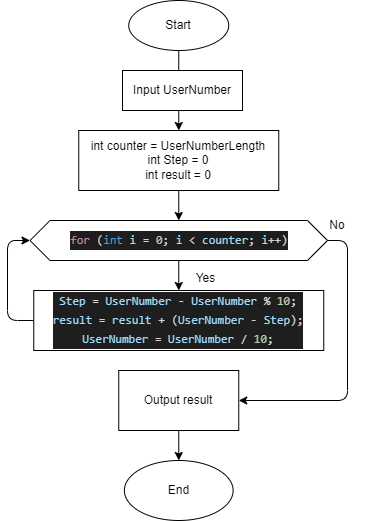

The diagram above was exported from draw.io. Its source (the exported page's mxGraphModel, read from the mxfile embedded in the PNG):
<mxGraphModel dx="310" dy="595" grid="1" gridSize="10" guides="1" tooltips="1" connect="1" arrows="1" fold="1" page="1" pageScale="1" pageWidth="850" pageHeight="1100" math="0" shadow="0">
  <root>
    <mxCell id="0" />
    <mxCell id="1" parent="0" />
    <mxCell id="9" value="" style="edgeStyle=none;html=1;fontSize=12;" parent="1" source="2" target="4" edge="1">
      <mxGeometry relative="1" as="geometry" />
    </mxCell>
    <mxCell id="2" value="Start" style="ellipse;whiteSpace=wrap;html=1;" parent="1" vertex="1">
      <mxGeometry x="221.25" y="10" width="100" height="50" as="geometry" />
    </mxCell>
    <mxCell id="3" value="Input UserNumber" style="rounded=0;whiteSpace=wrap;html=1;" parent="1" vertex="1">
      <mxGeometry x="215" y="80" width="120" height="40" as="geometry" />
    </mxCell>
    <mxCell id="12" style="edgeStyle=none;html=1;entryX=0.5;entryY=0;entryDx=0;entryDy=0;fontSize=12;" parent="1" source="4" target="5" edge="1">
      <mxGeometry relative="1" as="geometry" />
    </mxCell>
    <mxCell id="4" value="int counter = UserNumberLength&lt;br&gt;int Step = 0&lt;br&gt;int result = 0" style="rounded=0;whiteSpace=wrap;html=1;" parent="1" vertex="1">
      <mxGeometry x="171.25" y="140" width="200" height="60" as="geometry" />
    </mxCell>
    <mxCell id="13" style="edgeStyle=none;html=1;entryX=0.5;entryY=0;entryDx=0;entryDy=0;fontSize=12;" parent="1" source="5" target="6" edge="1">
      <mxGeometry relative="1" as="geometry" />
    </mxCell>
    <mxCell id="14" style="edgeStyle=none;html=1;entryX=1;entryY=0.5;entryDx=0;entryDy=0;fontSize=12;exitX=1;exitY=0.5;exitDx=0;exitDy=0;" parent="1" source="5" target="7" edge="1">
      <mxGeometry relative="1" as="geometry">
        <Array as="points">
          <mxPoint x="440" y="250" />
          <mxPoint x="440" y="410" />
        </Array>
      </mxGeometry>
    </mxCell>
    <mxCell id="5" value="&lt;div style=&quot;color: rgb(212, 212, 212); background-color: rgb(30, 30, 30); font-family: Consolas, &amp;quot;Courier New&amp;quot;, monospace; line-height: 19px;&quot;&gt;&lt;font style=&quot;font-size: 12px;&quot;&gt;&lt;span style=&quot;color: rgb(197, 134, 192);&quot;&gt;for&lt;/span&gt; (&lt;span style=&quot;color: rgb(86, 156, 214);&quot;&gt;int&lt;/span&gt; &lt;span style=&quot;color: rgb(156, 220, 254);&quot;&gt;i&lt;/span&gt; = &lt;span style=&quot;color: rgb(181, 206, 168);&quot;&gt;0&lt;/span&gt;; &lt;span style=&quot;color: rgb(156, 220, 254);&quot;&gt;i&lt;/span&gt; &amp;lt; &lt;span style=&quot;color: rgb(156, 220, 254);&quot;&gt;counter&lt;/span&gt;; &lt;span style=&quot;color: rgb(156, 220, 254);&quot;&gt;i&lt;/span&gt;++)&lt;/font&gt;&lt;/div&gt;" style="shape=hexagon;perimeter=hexagonPerimeter2;whiteSpace=wrap;html=1;fixedSize=1;" parent="1" vertex="1">
      <mxGeometry x="122.5" y="230" width="297.5" height="40" as="geometry" />
    </mxCell>
    <mxCell id="16" style="edgeStyle=none;html=1;entryX=0;entryY=0.5;entryDx=0;entryDy=0;fontSize=12;exitX=0;exitY=0.5;exitDx=0;exitDy=0;" parent="1" source="6" target="5" edge="1">
      <mxGeometry relative="1" as="geometry">
        <Array as="points">
          <mxPoint x="100" y="330" />
          <mxPoint x="100" y="250" />
        </Array>
      </mxGeometry>
    </mxCell>
    <mxCell id="6" value="&lt;div style=&quot;color: rgb(212, 212, 212); background-color: rgb(30, 30, 30); font-family: Consolas, &amp;quot;Courier New&amp;quot;, monospace; line-height: 19px;&quot;&gt;&lt;font style=&quot;font-size: 12px;&quot;&gt;&lt;span style=&quot;color: rgb(156, 220, 254);&quot;&gt;Step&lt;/span&gt; = &lt;span style=&quot;color: rgb(156, 220, 254);&quot;&gt;UserNumber&lt;/span&gt; - &lt;span style=&quot;color: rgb(156, 220, 254);&quot;&gt;UserNumber&lt;/span&gt; % &lt;span style=&quot;color: rgb(181, 206, 168);&quot;&gt;10&lt;/span&gt;;&lt;/font&gt;&lt;/div&gt;&lt;div style=&quot;color: rgb(212, 212, 212); background-color: rgb(30, 30, 30); font-family: Consolas, &amp;quot;Courier New&amp;quot;, monospace; line-height: 19px;&quot;&gt;&lt;font style=&quot;&quot;&gt;&lt;div style=&quot;font-size: 12px; line-height: 19px;&quot;&gt;&lt;span style=&quot;color: rgb(156, 220, 254);&quot;&gt;result&lt;/span&gt; = &lt;span style=&quot;color: rgb(156, 220, 254);&quot;&gt;result&lt;/span&gt; + (&lt;span style=&quot;color: rgb(156, 220, 254);&quot;&gt;UserNumber&lt;/span&gt; - &lt;span style=&quot;color: rgb(156, 220, 254);&quot;&gt;Step&lt;/span&gt;);&lt;/div&gt;&lt;div style=&quot;line-height: 19px;&quot;&gt;&lt;div style=&quot;line-height: 19px;&quot;&gt;&lt;font style=&quot;font-size: 12px;&quot;&gt;&lt;span style=&quot;color: rgb(156, 220, 254);&quot;&gt;UserNumber&lt;/span&gt; = &lt;span style=&quot;color: rgb(156, 220, 254);&quot;&gt;UserNumber&lt;/span&gt; / &lt;span style=&quot;color: rgb(181, 206, 168);&quot;&gt;10&lt;/span&gt;;&lt;/font&gt;&lt;/div&gt;&lt;/div&gt;&lt;/font&gt;&lt;/div&gt;" style="rounded=0;whiteSpace=wrap;html=1;fontSize=12;" parent="1" vertex="1">
      <mxGeometry x="126.25" y="300" width="290" height="60" as="geometry" />
    </mxCell>
    <mxCell id="15" value="" style="edgeStyle=none;html=1;fontSize=12;" parent="1" source="7" target="8" edge="1">
      <mxGeometry relative="1" as="geometry" />
    </mxCell>
    <mxCell id="7" value="Output result" style="rounded=0;whiteSpace=wrap;html=1;fontSize=12;" parent="1" vertex="1">
      <mxGeometry x="211.25" y="380" width="120" height="60" as="geometry" />
    </mxCell>
    <mxCell id="8" value="End" style="ellipse;whiteSpace=wrap;html=1;fontSize=12;" parent="1" vertex="1">
      <mxGeometry x="216.88" y="470" width="108.75" height="60" as="geometry" />
    </mxCell>
    <mxCell id="17" value="Yes" style="text;html=1;strokeColor=none;fillColor=none;align=center;verticalAlign=middle;whiteSpace=wrap;rounded=0;fontSize=12;" parent="1" vertex="1">
      <mxGeometry x="270.63" y="280" width="55" height="15" as="geometry" />
    </mxCell>
    <mxCell id="18" value="No" style="text;html=1;strokeColor=none;fillColor=none;align=center;verticalAlign=middle;whiteSpace=wrap;rounded=0;fontSize=12;" parent="1" vertex="1">
      <mxGeometry x="400" y="220" width="60" height="30" as="geometry" />
    </mxCell>
  </root>
</mxGraphModel>